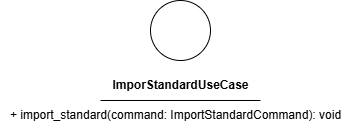

The diagram above was exported from draw.io. Its source (the exported page's mxGraphModel, read from the mxfile embedded in the PNG):
<mxGraphModel dx="1095" dy="799" grid="1" gridSize="10" guides="1" tooltips="1" connect="1" arrows="1" fold="1" page="1" pageScale="1" pageWidth="850" pageHeight="1100" math="0" shadow="0">
  <root>
    <mxCell id="0" />
    <mxCell id="1" parent="0" />
    <mxCell id="2" value="" style="ellipse;whiteSpace=wrap;html=1;aspect=fixed;" parent="1" vertex="1">
      <mxGeometry x="180" y="150" width="60" height="60" as="geometry" />
    </mxCell>
    <mxCell id="3" value="&lt;b&gt;ImporStandardUseCase&lt;/b&gt;" style="text;html=1;align=center;verticalAlign=middle;resizable=0;points=[];autosize=1;strokeColor=none;fillColor=none;" parent="1" vertex="1">
      <mxGeometry x="130" y="220" width="160" height="30" as="geometry" />
    </mxCell>
    <mxCell id="4" value="" style="endArrow=none;html=1;" parent="1" edge="1">
      <mxGeometry width="50" height="50" relative="1" as="geometry">
        <mxPoint x="130" y="250" as="sourcePoint" />
        <mxPoint x="290" y="250" as="targetPoint" />
        <Array as="points">
          <mxPoint x="210" y="250" />
        </Array>
      </mxGeometry>
    </mxCell>
    <mxCell id="5" value="+ import_standard(command: ImportStandardCommand): void" style="text;html=1;align=center;verticalAlign=middle;resizable=0;points=[];autosize=1;strokeColor=none;fillColor=none;" parent="1" vertex="1">
      <mxGeometry x="30" y="250" width="350" height="30" as="geometry" />
    </mxCell>
  </root>
</mxGraphModel>